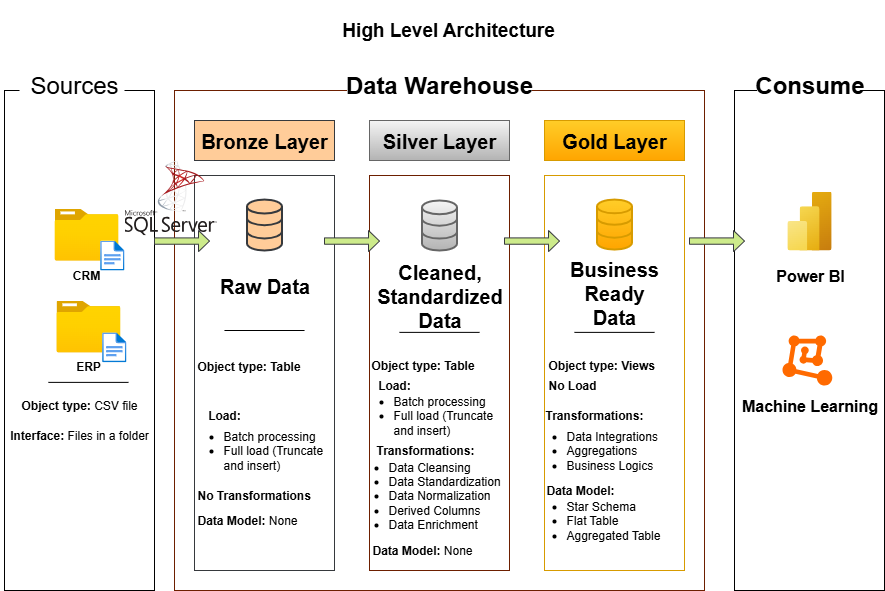

The diagram above was exported from draw.io. Its source (the exported page's mxGraphModel, read from the mxfile embedded in the PNG):
<mxGraphModel dx="872" dy="547" grid="1" gridSize="10" guides="1" tooltips="1" connect="1" arrows="1" fold="1" page="1" pageScale="1" pageWidth="850" pageHeight="1100" math="0" shadow="0">
  <root>
    <mxCell id="0" />
    <mxCell id="1" parent="0" />
    <mxCell id="laFWU9J6gZvVgrH9PxqW-1" value="" style="rounded=0;whiteSpace=wrap;html=1;fillColor=none;" vertex="1" parent="1">
      <mxGeometry x="60" y="120" width="150" height="500" as="geometry" />
    </mxCell>
    <mxCell id="laFWU9J6gZvVgrH9PxqW-2" value="&lt;font style=&quot;font-size: 19px;&quot;&gt;&lt;b&gt;High Level Architecture&lt;/b&gt;&lt;/font&gt;" style="text;html=1;align=center;verticalAlign=middle;whiteSpace=wrap;rounded=0;" vertex="1" parent="1">
      <mxGeometry x="389" y="30" width="230" height="60" as="geometry" />
    </mxCell>
    <mxCell id="laFWU9J6gZvVgrH9PxqW-3" value="" style="rounded=1;html=1;fontColor=default;whiteSpace=wrap;strokeColor=none;arcSize=2;" vertex="1" parent="1">
      <mxGeometry x="75" y="100" width="105" height="30" as="geometry" />
    </mxCell>
    <mxCell id="laFWU9J6gZvVgrH9PxqW-4" value="&lt;font style=&quot;font-size: 24px;&quot;&gt;Sources&lt;/font&gt;" style="text;html=1;align=center;verticalAlign=middle;whiteSpace=wrap;rounded=0;" vertex="1" parent="1">
      <mxGeometry x="100" y="100" width="60" height="30" as="geometry" />
    </mxCell>
    <mxCell id="laFWU9J6gZvVgrH9PxqW-5" value="" style="rounded=0;whiteSpace=wrap;html=1;fillColor=none;strokeColor=light-dark(#6D1F00, #ffffff);" vertex="1" parent="1">
      <mxGeometry x="230" y="120" width="530" height="500" as="geometry" />
    </mxCell>
    <mxCell id="laFWU9J6gZvVgrH9PxqW-10" value="" style="rounded=1;html=1;fontColor=default;whiteSpace=wrap;strokeColor=none;arcSize=2;" vertex="1" parent="1">
      <mxGeometry x="402.5" y="100" width="185" height="30" as="geometry" />
    </mxCell>
    <mxCell id="laFWU9J6gZvVgrH9PxqW-9" value="&lt;span style=&quot;font-size: 24px;&quot;&gt;&lt;b&gt;Data Warehouse&lt;/b&gt;&lt;/span&gt;" style="text;html=1;align=center;verticalAlign=middle;whiteSpace=wrap;rounded=0;" vertex="1" parent="1">
      <mxGeometry x="395" y="100" width="200" height="30" as="geometry" />
    </mxCell>
    <mxCell id="laFWU9J6gZvVgrH9PxqW-11" value="" style="rounded=0;whiteSpace=wrap;html=1;fillColor=none;strokeColor=light-dark(#000000,#FFFFFF);" vertex="1" parent="1">
      <mxGeometry x="790" y="120" width="150" height="500" as="geometry" />
    </mxCell>
    <mxCell id="laFWU9J6gZvVgrH9PxqW-12" value="" style="rounded=1;html=1;fontColor=default;whiteSpace=wrap;strokeColor=none;arcSize=2;" vertex="1" parent="1">
      <mxGeometry x="812.5" y="100" width="105" height="30" as="geometry" />
    </mxCell>
    <mxCell id="laFWU9J6gZvVgrH9PxqW-13" value="&lt;font style=&quot;font-size: 24px;&quot;&gt;&lt;b&gt;Consume&lt;/b&gt;&lt;/font&gt;" style="text;html=1;align=center;verticalAlign=middle;whiteSpace=wrap;rounded=0;" vertex="1" parent="1">
      <mxGeometry x="800" y="100" width="131.25" height="30" as="geometry" />
    </mxCell>
    <mxCell id="laFWU9J6gZvVgrH9PxqW-15" value="" style="rounded=0;whiteSpace=wrap;html=1;fillColor=light-dark(#ffcc99, #cd7f32);strokeColor=#36393d;" vertex="1" parent="1">
      <mxGeometry x="250" y="150" width="140" height="40" as="geometry" />
    </mxCell>
    <mxCell id="laFWU9J6gZvVgrH9PxqW-16" value="&lt;font style=&quot;font-size: 20px; color: rgb(0, 0, 0);&quot;&gt;&lt;b&gt;Bronze Layer&lt;/b&gt;&lt;/font&gt;" style="text;html=1;align=center;verticalAlign=middle;whiteSpace=wrap;rounded=0;" vertex="1" parent="1">
      <mxGeometry x="245" y="165" width="150" height="10" as="geometry" />
    </mxCell>
    <mxCell id="laFWU9J6gZvVgrH9PxqW-17" value="" style="rounded=0;whiteSpace=wrap;html=1;fillColor=none;strokeColor=light-dark(#36393d, #cd7f32);" vertex="1" parent="1">
      <mxGeometry x="250" y="205" width="140" height="395" as="geometry" />
    </mxCell>
    <mxCell id="laFWU9J6gZvVgrH9PxqW-18" value="" style="rounded=0;whiteSpace=wrap;html=1;fillColor=none;fontColor=#ffffff;strokeColor=light-dark(#6D1F00, #efefef);" vertex="1" parent="1">
      <mxGeometry x="425" y="205" width="140" height="395" as="geometry" />
    </mxCell>
    <mxCell id="laFWU9J6gZvVgrH9PxqW-20" value="" style="rounded=0;whiteSpace=wrap;html=1;fillColor=#f5f5f5;strokeColor=#666666;gradientColor=#b3b3b3;" vertex="1" parent="1">
      <mxGeometry x="425" y="150" width="140" height="40" as="geometry" />
    </mxCell>
    <mxCell id="laFWU9J6gZvVgrH9PxqW-19" value="&lt;font style=&quot;font-size: 20px; color: rgb(0, 0, 0);&quot;&gt;&lt;b&gt;Silver Layer&lt;/b&gt;&lt;/font&gt;" style="text;html=1;align=center;verticalAlign=middle;whiteSpace=wrap;rounded=0;" vertex="1" parent="1">
      <mxGeometry x="420" y="165" width="150" height="10" as="geometry" />
    </mxCell>
    <mxCell id="laFWU9J6gZvVgrH9PxqW-26" value="" style="rounded=0;whiteSpace=wrap;html=1;fillColor=#ffcd28;strokeColor=#d79b00;gradientColor=#ffa500;" vertex="1" parent="1">
      <mxGeometry x="600" y="150" width="140" height="40" as="geometry" />
    </mxCell>
    <mxCell id="laFWU9J6gZvVgrH9PxqW-27" value="" style="rounded=0;whiteSpace=wrap;html=1;fillColor=none;strokeColor=#d79b00;gradientColor=#ffa500;" vertex="1" parent="1">
      <mxGeometry x="600" y="205" width="140" height="395" as="geometry" />
    </mxCell>
    <mxCell id="laFWU9J6gZvVgrH9PxqW-25" value="&lt;font style=&quot;font-size: 20px; color: rgb(0, 0, 0);&quot;&gt;&lt;b&gt;Gold Layer&lt;/b&gt;&lt;/font&gt;" style="text;html=1;align=center;verticalAlign=middle;whiteSpace=wrap;rounded=0;" vertex="1" parent="1">
      <mxGeometry x="595" y="165" width="150" height="10" as="geometry" />
    </mxCell>
    <mxCell id="laFWU9J6gZvVgrH9PxqW-28" value="" style="image;aspect=fixed;html=1;points=[];align=center;fontSize=12;image=img/lib/azure2/general/Folder_Blank.svg;" vertex="1" parent="1">
      <mxGeometry x="110" y="238.12" width="63.93" height="51.88" as="geometry" />
    </mxCell>
    <mxCell id="laFWU9J6gZvVgrH9PxqW-29" value="" style="image;aspect=fixed;html=1;points=[];align=center;fontSize=12;image=img/lib/azure2/general/File.svg;" vertex="1" parent="1">
      <mxGeometry x="155.64999999999998" y="270" width="24.35" height="30" as="geometry" />
    </mxCell>
    <mxCell id="laFWU9J6gZvVgrH9PxqW-30" value="&lt;b&gt;CRM&lt;/b&gt;" style="text;html=1;align=center;verticalAlign=middle;whiteSpace=wrap;rounded=0;" vertex="1" parent="1">
      <mxGeometry x="111.97" y="290" width="60" height="30" as="geometry" />
    </mxCell>
    <mxCell id="laFWU9J6gZvVgrH9PxqW-31" value="" style="image;aspect=fixed;html=1;points=[];align=center;fontSize=12;image=img/lib/azure2/general/Folder_Blank.svg;" vertex="1" parent="1">
      <mxGeometry x="111.97" y="330" width="63.93" height="51.88" as="geometry" />
    </mxCell>
    <mxCell id="laFWU9J6gZvVgrH9PxqW-32" value="" style="image;aspect=fixed;html=1;points=[];align=center;fontSize=12;image=img/lib/azure2/general/File.svg;" vertex="1" parent="1">
      <mxGeometry x="157.61999999999998" y="361.88" width="24.35" height="30" as="geometry" />
    </mxCell>
    <mxCell id="laFWU9J6gZvVgrH9PxqW-33" value="&lt;b&gt;ERP&lt;/b&gt;" style="text;html=1;align=center;verticalAlign=middle;whiteSpace=wrap;rounded=0;" vertex="1" parent="1">
      <mxGeometry x="113.94" y="380" width="60" height="31.88" as="geometry" />
    </mxCell>
    <mxCell id="laFWU9J6gZvVgrH9PxqW-34" value="" style="endArrow=none;html=1;rounded=0;entryX=0.867;entryY=0.767;entryDx=0;entryDy=0;entryPerimeter=0;exitX=0.333;exitY=0.767;exitDx=0;exitDy=0;exitPerimeter=0;" edge="1" parent="1">
      <mxGeometry width="50" height="50" relative="1" as="geometry">
        <mxPoint x="103.89000000000004" y="411.87999999999994" as="sourcePoint" />
        <mxPoint x="183.98999999999995" y="411.87999999999994" as="targetPoint" />
      </mxGeometry>
    </mxCell>
    <mxCell id="laFWU9J6gZvVgrH9PxqW-35" value="&lt;b&gt;Object type: &lt;/b&gt;CSV file" style="text;html=1;align=center;verticalAlign=middle;whiteSpace=wrap;rounded=0;" vertex="1" parent="1">
      <mxGeometry x="56" y="420" width="158" height="30" as="geometry" />
    </mxCell>
    <mxCell id="laFWU9J6gZvVgrH9PxqW-36" value="&lt;b&gt;Interface:&lt;/b&gt; Files in a folder" style="text;html=1;align=center;verticalAlign=middle;whiteSpace=wrap;rounded=0;" vertex="1" parent="1">
      <mxGeometry x="56" y="450" width="158" height="30" as="geometry" />
    </mxCell>
    <mxCell id="laFWU9J6gZvVgrH9PxqW-37" value="" style="html=1;verticalLabelPosition=bottom;align=center;labelBackgroundColor=#ffffff;verticalAlign=top;strokeWidth=2;strokeColor=#36393d;shadow=0;dashed=0;shape=mxgraph.ios7.icons.data;fillColor=light-dark(#ffcc99, #cd7f32);" vertex="1" parent="1">
      <mxGeometry x="302.5" y="229.06" width="35" height="50.94" as="geometry" />
    </mxCell>
    <mxCell id="laFWU9J6gZvVgrH9PxqW-38" value="" style="html=1;verticalLabelPosition=bottom;align=center;labelBackgroundColor=#ffffff;verticalAlign=top;strokeWidth=2;strokeColor=#666666;shadow=0;dashed=0;shape=mxgraph.ios7.icons.data;fillColor=#f5f5f5;gradientColor=#b3b3b3;" vertex="1" parent="1">
      <mxGeometry x="477.5" y="230" width="35" height="50" as="geometry" />
    </mxCell>
    <mxCell id="laFWU9J6gZvVgrH9PxqW-39" value="" style="html=1;verticalLabelPosition=bottom;align=center;labelBackgroundColor=#ffffff;verticalAlign=top;strokeWidth=2;strokeColor=#d79b00;shadow=0;dashed=0;shape=mxgraph.ios7.icons.data;fillColor=#ffcd28;gradientColor=#ffa500;" vertex="1" parent="1">
      <mxGeometry x="652.5" y="229.06" width="35" height="50" as="geometry" />
    </mxCell>
    <mxCell id="laFWU9J6gZvVgrH9PxqW-42" value="" style="shape=singleArrow;whiteSpace=wrap;html=1;fillColor=#cdeb8b;strokeColor=#36393d;" vertex="1" parent="1">
      <mxGeometry x="380" y="260" width="55" height="21.14" as="geometry" />
    </mxCell>
    <mxCell id="laFWU9J6gZvVgrH9PxqW-44" value="" style="shape=singleArrow;whiteSpace=wrap;html=1;fillColor=#cdeb8b;strokeColor=#36393d;" vertex="1" parent="1">
      <mxGeometry x="560" y="260" width="55" height="21.14" as="geometry" />
    </mxCell>
    <mxCell id="laFWU9J6gZvVgrH9PxqW-45" value="" style="shape=singleArrow;whiteSpace=wrap;html=1;fillColor=#cdeb8b;strokeColor=#36393d;" vertex="1" parent="1">
      <mxGeometry x="210" y="260" width="55" height="21.14" as="geometry" />
    </mxCell>
    <mxCell id="laFWU9J6gZvVgrH9PxqW-47" value="" style="shape=singleArrow;whiteSpace=wrap;html=1;fillColor=#cdeb8b;strokeColor=#36393d;" vertex="1" parent="1">
      <mxGeometry x="745" y="260" width="55" height="21.14" as="geometry" />
    </mxCell>
    <mxCell id="laFWU9J6gZvVgrH9PxqW-48" value="&lt;font style=&quot;font-size: 20px;&quot;&gt;&lt;b&gt;Raw Data&lt;/b&gt;&lt;/font&gt;" style="text;html=1;align=center;verticalAlign=middle;whiteSpace=wrap;rounded=0;" vertex="1" parent="1">
      <mxGeometry x="272.5" y="300" width="95" height="30" as="geometry" />
    </mxCell>
    <mxCell id="laFWU9J6gZvVgrH9PxqW-49" value="&lt;font style=&quot;font-size: 20px;&quot;&gt;&lt;b&gt;Cleaned, Standardized Data&lt;/b&gt;&lt;/font&gt;" style="text;html=1;align=center;verticalAlign=middle;whiteSpace=wrap;rounded=0;" vertex="1" parent="1">
      <mxGeometry x="437.5" y="290" width="115" height="70" as="geometry" />
    </mxCell>
    <mxCell id="laFWU9J6gZvVgrH9PxqW-50" value="&lt;font style=&quot;font-size: 20px;&quot;&gt;&lt;b&gt;Business Ready Data&lt;/b&gt;&lt;/font&gt;" style="text;html=1;align=center;verticalAlign=middle;whiteSpace=wrap;rounded=0;" vertex="1" parent="1">
      <mxGeometry x="615" y="281.88" width="110" height="80" as="geometry" />
    </mxCell>
    <mxCell id="laFWU9J6gZvVgrH9PxqW-52" value="" style="endArrow=none;html=1;rounded=0;entryX=0.867;entryY=0.767;entryDx=0;entryDy=0;entryPerimeter=0;exitX=0.333;exitY=0.767;exitDx=0;exitDy=0;exitPerimeter=0;" edge="1" parent="1">
      <mxGeometry width="50" height="50" relative="1" as="geometry">
        <mxPoint x="279.95000000000005" y="359.99999999999994" as="sourcePoint" />
        <mxPoint x="360.04999999999995" y="359.99999999999994" as="targetPoint" />
      </mxGeometry>
    </mxCell>
    <mxCell id="laFWU9J6gZvVgrH9PxqW-53" value="&lt;b&gt;Object type: Table&lt;/b&gt;" style="text;html=1;align=left;verticalAlign=middle;whiteSpace=wrap;rounded=0;" vertex="1" parent="1">
      <mxGeometry x="251" y="380.94" width="158" height="30" as="geometry" />
    </mxCell>
    <mxCell id="laFWU9J6gZvVgrH9PxqW-56" value="" style="endArrow=none;html=1;rounded=0;entryX=0.867;entryY=0.767;entryDx=0;entryDy=0;entryPerimeter=0;exitX=0.333;exitY=0.767;exitDx=0;exitDy=0;exitPerimeter=0;" edge="1" parent="1">
      <mxGeometry width="50" height="50" relative="1" as="geometry">
        <mxPoint x="454.95000000000005" y="361.87999999999994" as="sourcePoint" />
        <mxPoint x="535.05" y="361.87999999999994" as="targetPoint" />
      </mxGeometry>
    </mxCell>
    <mxCell id="laFWU9J6gZvVgrH9PxqW-57" value="" style="endArrow=none;html=1;rounded=0;entryX=0.867;entryY=0.767;entryDx=0;entryDy=0;entryPerimeter=0;exitX=0.333;exitY=0.767;exitDx=0;exitDy=0;exitPerimeter=0;" edge="1" parent="1">
      <mxGeometry width="50" height="50" relative="1" as="geometry">
        <mxPoint x="629.95" y="361.87999999999994" as="sourcePoint" />
        <mxPoint x="710.05" y="361.87999999999994" as="targetPoint" />
      </mxGeometry>
    </mxCell>
    <mxCell id="laFWU9J6gZvVgrH9PxqW-59" value="&lt;b&gt;Load:&lt;/b&gt;" style="text;html=1;align=center;verticalAlign=middle;whiteSpace=wrap;rounded=0;" vertex="1" parent="1">
      <mxGeometry x="250" y="430" width="60" height="30" as="geometry" />
    </mxCell>
    <mxCell id="laFWU9J6gZvVgrH9PxqW-60" value="&lt;ul&gt;&lt;li&gt;Batch processing&lt;/li&gt;&lt;li&gt;Full load (Truncate and insert)&lt;/li&gt;&lt;/ul&gt;" style="text;html=1;align=left;verticalAlign=middle;whiteSpace=wrap;rounded=0;" vertex="1" parent="1">
      <mxGeometry x="237" y="450" width="153" height="60" as="geometry" />
    </mxCell>
    <mxCell id="laFWU9J6gZvVgrH9PxqW-61" value="&lt;b&gt;Transformations:&lt;/b&gt;" style="text;html=1;align=left;verticalAlign=middle;whiteSpace=wrap;rounded=0;" vertex="1" parent="1">
      <mxGeometry x="430" y="465" width="120" height="30" as="geometry" />
    </mxCell>
    <mxCell id="laFWU9J6gZvVgrH9PxqW-62" value="&lt;b&gt;Data Model:&lt;/b&gt; None&amp;nbsp;" style="text;html=1;align=left;verticalAlign=middle;whiteSpace=wrap;rounded=0;" vertex="1" parent="1">
      <mxGeometry x="251" y="535" width="129" height="30" as="geometry" />
    </mxCell>
    <mxCell id="laFWU9J6gZvVgrH9PxqW-64" value="&lt;b&gt;Object type: Table&lt;/b&gt;" style="text;html=1;align=left;verticalAlign=middle;whiteSpace=wrap;rounded=0;" vertex="1" parent="1">
      <mxGeometry x="425" y="380" width="158" height="30" as="geometry" />
    </mxCell>
    <mxCell id="laFWU9J6gZvVgrH9PxqW-65" value="&lt;b&gt;Load:&lt;/b&gt;" style="text;html=1;align=center;verticalAlign=middle;whiteSpace=wrap;rounded=0;" vertex="1" parent="1">
      <mxGeometry x="420" y="400" width="60" height="30" as="geometry" />
    </mxCell>
    <mxCell id="laFWU9J6gZvVgrH9PxqW-66" value="&lt;ul&gt;&lt;li&gt;Batch processing&lt;/li&gt;&lt;li&gt;Full load (Truncate and insert)&lt;/li&gt;&lt;/ul&gt;" style="text;html=1;align=left;verticalAlign=middle;whiteSpace=wrap;rounded=0;" vertex="1" parent="1">
      <mxGeometry x="407" y="415" width="153" height="60" as="geometry" />
    </mxCell>
    <mxCell id="laFWU9J6gZvVgrH9PxqW-67" value="&lt;ul&gt;&lt;li&gt;Data Cleansing&lt;/li&gt;&lt;li&gt;Data Standardization&lt;/li&gt;&lt;li&gt;Data Normalization&lt;/li&gt;&lt;li&gt;Derived Columns&lt;/li&gt;&lt;li&gt;Data Enrichment&lt;/li&gt;&lt;/ul&gt;" style="text;html=1;align=left;verticalAlign=middle;whiteSpace=wrap;rounded=0;" vertex="1" parent="1">
      <mxGeometry x="401.75" y="495" width="156.5" height="60" as="geometry" />
    </mxCell>
    <mxCell id="laFWU9J6gZvVgrH9PxqW-68" value="&lt;b&gt;Data Model:&lt;/b&gt; None&amp;nbsp;" style="text;html=1;align=left;verticalAlign=middle;whiteSpace=wrap;rounded=0;" vertex="1" parent="1">
      <mxGeometry x="425.5" y="565" width="129" height="30" as="geometry" />
    </mxCell>
    <mxCell id="laFWU9J6gZvVgrH9PxqW-69" value="&lt;b&gt;Object type: Views&lt;/b&gt;" style="text;html=1;align=left;verticalAlign=middle;whiteSpace=wrap;rounded=0;" vertex="1" parent="1">
      <mxGeometry x="602" y="380" width="158" height="30" as="geometry" />
    </mxCell>
    <mxCell id="laFWU9J6gZvVgrH9PxqW-70" value="&lt;b&gt;No Load&lt;/b&gt;" style="text;html=1;align=left;verticalAlign=middle;whiteSpace=wrap;rounded=0;" vertex="1" parent="1">
      <mxGeometry x="602" y="400" width="60" height="30" as="geometry" />
    </mxCell>
    <mxCell id="laFWU9J6gZvVgrH9PxqW-71" value="&lt;ul&gt;&lt;li&gt;Data Integrations&lt;/li&gt;&lt;li&gt;Aggregations&lt;/li&gt;&lt;li&gt;Business Logics&lt;/li&gt;&lt;/ul&gt;" style="text;html=1;align=left;verticalAlign=middle;whiteSpace=wrap;rounded=0;" vertex="1" parent="1">
      <mxGeometry x="580" y="450" width="156.5" height="60" as="geometry" />
    </mxCell>
    <mxCell id="laFWU9J6gZvVgrH9PxqW-72" value="&lt;b&gt;No Transformations&lt;/b&gt;" style="text;html=1;align=left;verticalAlign=middle;whiteSpace=wrap;rounded=0;" vertex="1" parent="1">
      <mxGeometry x="251" y="510" width="120" height="30" as="geometry" />
    </mxCell>
    <mxCell id="laFWU9J6gZvVgrH9PxqW-73" value="&lt;b&gt;Transformations:&lt;/b&gt;" style="text;html=1;align=left;verticalAlign=middle;whiteSpace=wrap;rounded=0;" vertex="1" parent="1">
      <mxGeometry x="599.25" y="430" width="120" height="30" as="geometry" />
    </mxCell>
    <mxCell id="laFWU9J6gZvVgrH9PxqW-74" value="&lt;b&gt;Data Model:&lt;/b&gt;&amp;nbsp;" style="text;html=1;align=left;verticalAlign=middle;whiteSpace=wrap;rounded=0;" vertex="1" parent="1">
      <mxGeometry x="600" y="505" width="129" height="30" as="geometry" />
    </mxCell>
    <mxCell id="laFWU9J6gZvVgrH9PxqW-75" value="&lt;ul&gt;&lt;li&gt;Star Schema&lt;/li&gt;&lt;li&gt;Flat Table&lt;/li&gt;&lt;li&gt;Aggregated Table&lt;/li&gt;&lt;/ul&gt;" style="text;html=1;align=left;verticalAlign=middle;whiteSpace=wrap;rounded=0;" vertex="1" parent="1">
      <mxGeometry x="580" y="520" width="156.5" height="60" as="geometry" />
    </mxCell>
    <mxCell id="laFWU9J6gZvVgrH9PxqW-76" value="" style="image;aspect=fixed;html=1;points=[];align=center;fontSize=12;image=img/lib/azure2/analytics/Power_BI_Embedded.svg;" vertex="1" parent="1">
      <mxGeometry x="842.88" y="221" width="44.25" height="59" as="geometry" />
    </mxCell>
    <mxCell id="laFWU9J6gZvVgrH9PxqW-77" value="" style="points=[];aspect=fixed;html=1;align=center;shadow=0;dashed=0;fillColor=#FF6A00;strokeColor=none;shape=mxgraph.alibaba_cloud.machine_learning;" vertex="1" parent="1">
      <mxGeometry x="838" y="365" width="49.8" height="50.099999999999994" as="geometry" />
    </mxCell>
    <mxCell id="laFWU9J6gZvVgrH9PxqW-78" value="&lt;b&gt;&lt;font style=&quot;font-size: 16px;&quot;&gt;Power BI&lt;/font&gt;&lt;/b&gt;" style="text;html=1;align=center;verticalAlign=middle;whiteSpace=wrap;rounded=0;" vertex="1" parent="1">
      <mxGeometry x="823.63" y="290" width="84" height="30" as="geometry" />
    </mxCell>
    <mxCell id="laFWU9J6gZvVgrH9PxqW-80" value="&lt;b&gt;&lt;font style=&quot;font-size: 16px;&quot;&gt;Machine Learning&lt;/font&gt;&lt;/b&gt;" style="text;html=1;align=center;verticalAlign=middle;whiteSpace=wrap;rounded=0;" vertex="1" parent="1">
      <mxGeometry x="792.5" y="420" width="145" height="30" as="geometry" />
    </mxCell>
    <mxCell id="laFWU9J6gZvVgrH9PxqW-89" value="" style="shape=image;verticalLabelPosition=bottom;labelBackgroundColor=default;verticalAlign=top;aspect=fixed;imageAspect=0;editableCssRules=.*;image=data:image/svg+xml,(base64 omitted: 33148 chars);" vertex="1" parent="1">
      <mxGeometry x="180" y="190" width="92.5" height="74.81" as="geometry" />
    </mxCell>
  </root>
</mxGraphModel>